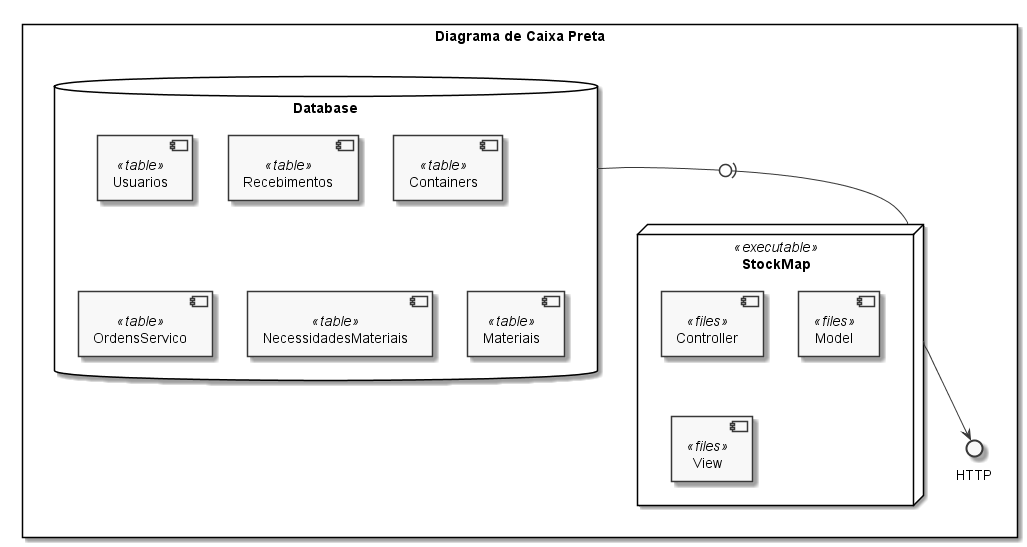

The diagram above was rendered by PlantUML. Its source (embedded in the PNG):
@startuml "Diagrama de Componentes"

skinparam componentStyle uml2
skinparam monochrome true

rectangle "Diagrama de Caixa Preta" {

    () HTTP

    node StockMap <<executable>> {
        [Controller] <<files>>
        [Model] <<files>>
        [View] <<files>>
    }

    database Database {
        [Usuarios] <<table>>
        [Recebimentos] <<table>>
        [Containers] <<table>>
        [OrdensServico] <<table>>
        [NecessidadesMateriais] <<table>>
        [Materiais] <<table>>
    }

    StockMap --> HTTP
    Database -0)- StockMap

}
@enduml